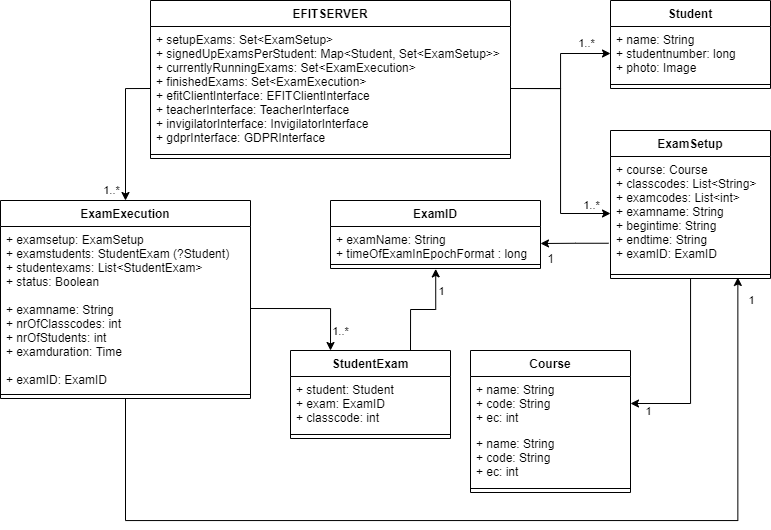

The diagram above was exported from draw.io. Its source (the exported page's mxGraphModel, read from the mxfile embedded in the PNG):
<mxGraphModel dx="1013" dy="601" grid="1" gridSize="10" guides="1" tooltips="1" connect="1" arrows="1" fold="1" page="1" pageScale="1" pageWidth="827" pageHeight="1169" math="0" shadow="0">
  <root>
    <mxCell id="WIyWlLk6GJQsqaUBKTNV-0" />
    <mxCell id="WIyWlLk6GJQsqaUBKTNV-1" parent="WIyWlLk6GJQsqaUBKTNV-0" />
    <mxCell id="_eKxwZoGaJVDAEWoOoRt-0" value="Student" style="swimlane;fontStyle=1;align=center;verticalAlign=top;childLayout=stackLayout;horizontal=1;startSize=26;horizontalStack=0;resizeParent=1;resizeParentMax=0;resizeLast=0;collapsible=1;marginBottom=0;" vertex="1" parent="WIyWlLk6GJQsqaUBKTNV-1">
      <mxGeometry x="640" y="40" width="160" height="88" as="geometry" />
    </mxCell>
    <mxCell id="_eKxwZoGaJVDAEWoOoRt-1" value="+ name: String&#10;+ studentnumber: long&#10;+ photo: Image" style="text;strokeColor=none;fillColor=none;align=left;verticalAlign=top;spacingLeft=4;spacingRight=4;overflow=hidden;rotatable=0;points=[[0,0.5],[1,0.5]];portConstraint=eastwest;" vertex="1" parent="_eKxwZoGaJVDAEWoOoRt-0">
      <mxGeometry y="26" width="160" height="54" as="geometry" />
    </mxCell>
    <mxCell id="_eKxwZoGaJVDAEWoOoRt-2" value="" style="line;strokeWidth=1;fillColor=none;align=left;verticalAlign=middle;spacingTop=-1;spacingLeft=3;spacingRight=3;rotatable=0;labelPosition=right;points=[];portConstraint=eastwest;" vertex="1" parent="_eKxwZoGaJVDAEWoOoRt-0">
      <mxGeometry y="80" width="160" height="8" as="geometry" />
    </mxCell>
    <mxCell id="_eKxwZoGaJVDAEWoOoRt-4" value="ExamID" style="swimlane;fontStyle=1;align=center;verticalAlign=top;childLayout=stackLayout;horizontal=1;startSize=26;horizontalStack=0;resizeParent=1;resizeParentMax=0;resizeLast=0;collapsible=1;marginBottom=0;" vertex="1" parent="WIyWlLk6GJQsqaUBKTNV-1">
      <mxGeometry x="360" y="240" width="210" height="68" as="geometry" />
    </mxCell>
    <mxCell id="_eKxwZoGaJVDAEWoOoRt-5" value="+ examName: String&#10;+ timeOfExamInEpochFormat : long" style="text;strokeColor=none;fillColor=none;align=left;verticalAlign=top;spacingLeft=4;spacingRight=4;overflow=hidden;rotatable=0;points=[[0,0.5],[1,0.5]];portConstraint=eastwest;" vertex="1" parent="_eKxwZoGaJVDAEWoOoRt-4">
      <mxGeometry y="26" width="210" height="34" as="geometry" />
    </mxCell>
    <mxCell id="_eKxwZoGaJVDAEWoOoRt-6" value="" style="line;strokeWidth=1;fillColor=none;align=left;verticalAlign=middle;spacingTop=-1;spacingLeft=3;spacingRight=3;rotatable=0;labelPosition=right;points=[];portConstraint=eastwest;" vertex="1" parent="_eKxwZoGaJVDAEWoOoRt-4">
      <mxGeometry y="60" width="210" height="8" as="geometry" />
    </mxCell>
    <mxCell id="_eKxwZoGaJVDAEWoOoRt-48" style="edgeStyle=orthogonalEdgeStyle;rounded=0;orthogonalLoop=1;jettySize=auto;html=1;entryX=1;entryY=0.5;entryDx=0;entryDy=0;" edge="1" parent="WIyWlLk6GJQsqaUBKTNV-1" source="_eKxwZoGaJVDAEWoOoRt-8" target="_eKxwZoGaJVDAEWoOoRt-36">
      <mxGeometry relative="1" as="geometry" />
    </mxCell>
    <mxCell id="_eKxwZoGaJVDAEWoOoRt-60" value="1" style="edgeLabel;html=1;align=center;verticalAlign=middle;resizable=0;points=[];" vertex="1" connectable="0" parent="_eKxwZoGaJVDAEWoOoRt-48">
      <mxGeometry x="0.8111" relative="1" as="geometry">
        <mxPoint x="-1" y="7" as="offset" />
      </mxGeometry>
    </mxCell>
    <mxCell id="_eKxwZoGaJVDAEWoOoRt-49" style="edgeStyle=orthogonalEdgeStyle;rounded=0;orthogonalLoop=1;jettySize=auto;html=1;entryX=1;entryY=0.5;entryDx=0;entryDy=0;exitX=-0.012;exitY=0.761;exitDx=0;exitDy=0;exitPerimeter=0;" edge="1" parent="WIyWlLk6GJQsqaUBKTNV-1" source="_eKxwZoGaJVDAEWoOoRt-9" target="_eKxwZoGaJVDAEWoOoRt-5">
      <mxGeometry relative="1" as="geometry" />
    </mxCell>
    <mxCell id="_eKxwZoGaJVDAEWoOoRt-8" value="ExamSetup" style="swimlane;fontStyle=1;align=center;verticalAlign=top;childLayout=stackLayout;horizontal=1;startSize=26;horizontalStack=0;resizeParent=1;resizeParentMax=0;resizeLast=0;collapsible=1;marginBottom=0;" vertex="1" parent="WIyWlLk6GJQsqaUBKTNV-1">
      <mxGeometry x="640" y="170" width="160" height="148" as="geometry" />
    </mxCell>
    <mxCell id="_eKxwZoGaJVDAEWoOoRt-9" value="+ course: Course&#10;+ classcodes: List&lt;String&gt;&#10;+ examcodes: List&lt;int&gt;&#10;+ examname: String&#10;+ begintime: String&#10;+ endtime: String&#10;+ examID: ExamID" style="text;strokeColor=none;fillColor=none;align=left;verticalAlign=top;spacingLeft=4;spacingRight=4;overflow=hidden;rotatable=0;points=[[0,0.5],[1,0.5]];portConstraint=eastwest;" vertex="1" parent="_eKxwZoGaJVDAEWoOoRt-8">
      <mxGeometry y="26" width="160" height="114" as="geometry" />
    </mxCell>
    <mxCell id="_eKxwZoGaJVDAEWoOoRt-10" value="" style="line;strokeWidth=1;fillColor=none;align=left;verticalAlign=middle;spacingTop=-1;spacingLeft=3;spacingRight=3;rotatable=0;labelPosition=right;points=[];portConstraint=eastwest;" vertex="1" parent="_eKxwZoGaJVDAEWoOoRt-8">
      <mxGeometry y="140" width="160" height="8" as="geometry" />
    </mxCell>
    <mxCell id="_eKxwZoGaJVDAEWoOoRt-12" value="EFITSERVER" style="swimlane;fontStyle=1;align=center;verticalAlign=top;childLayout=stackLayout;horizontal=1;startSize=26;horizontalStack=0;resizeParent=1;resizeParentMax=0;resizeLast=0;collapsible=1;marginBottom=0;" vertex="1" parent="WIyWlLk6GJQsqaUBKTNV-1">
      <mxGeometry x="180" y="40" width="360" height="158" as="geometry" />
    </mxCell>
    <mxCell id="_eKxwZoGaJVDAEWoOoRt-13" value="+ setupExams: Set&lt;ExamSetup&gt;&#10;+ signedUpExamsPerStudent: Map&lt;Student, Set&lt;ExamSetup&gt;&gt;&#10;+ currentlyRunningExams: Set&lt;ExamExecution&gt;&#10;+ finishedExams: Set&lt;ExamExecution&gt;&#10;+ efitClientInterface: EFITClientInterface&#10;+ teacherInterface: TeacherInterface&#10;+ invigilatorInterface: InvigilatorInterface&#10;+ gdprInterface: GDPRInterface" style="text;strokeColor=none;fillColor=none;align=left;verticalAlign=top;spacingLeft=4;spacingRight=4;overflow=hidden;rotatable=0;points=[[0,0.5],[1,0.5]];portConstraint=eastwest;" vertex="1" parent="_eKxwZoGaJVDAEWoOoRt-12">
      <mxGeometry y="26" width="360" height="124" as="geometry" />
    </mxCell>
    <mxCell id="_eKxwZoGaJVDAEWoOoRt-14" value="" style="line;strokeWidth=1;fillColor=none;align=left;verticalAlign=middle;spacingTop=-1;spacingLeft=3;spacingRight=3;rotatable=0;labelPosition=right;points=[];portConstraint=eastwest;" vertex="1" parent="_eKxwZoGaJVDAEWoOoRt-12">
      <mxGeometry y="150" width="360" height="8" as="geometry" />
    </mxCell>
    <mxCell id="_eKxwZoGaJVDAEWoOoRt-50" style="edgeStyle=orthogonalEdgeStyle;rounded=0;orthogonalLoop=1;jettySize=auto;html=1;exitX=0.75;exitY=0;exitDx=0;exitDy=0;entryX=0.501;entryY=1.051;entryDx=0;entryDy=0;entryPerimeter=0;" edge="1" parent="WIyWlLk6GJQsqaUBKTNV-1" source="_eKxwZoGaJVDAEWoOoRt-16" target="_eKxwZoGaJVDAEWoOoRt-6">
      <mxGeometry relative="1" as="geometry" />
    </mxCell>
    <mxCell id="_eKxwZoGaJVDAEWoOoRt-54" value="1" style="edgeLabel;html=1;align=center;verticalAlign=middle;resizable=0;points=[];" vertex="1" connectable="0" parent="_eKxwZoGaJVDAEWoOoRt-50">
      <mxGeometry x="0.3749" y="1" relative="1" as="geometry">
        <mxPoint x="6" y="-12" as="offset" />
      </mxGeometry>
    </mxCell>
    <mxCell id="_eKxwZoGaJVDAEWoOoRt-16" value="StudentExam" style="swimlane;fontStyle=1;align=center;verticalAlign=top;childLayout=stackLayout;horizontal=1;startSize=26;horizontalStack=0;resizeParent=1;resizeParentMax=0;resizeLast=0;collapsible=1;marginBottom=0;" vertex="1" parent="WIyWlLk6GJQsqaUBKTNV-1">
      <mxGeometry x="320" y="390" width="160" height="88" as="geometry" />
    </mxCell>
    <mxCell id="_eKxwZoGaJVDAEWoOoRt-17" value="+ student: Student&#10;+ exam: ExamID&#10;+ classcode: int" style="text;strokeColor=none;fillColor=none;align=left;verticalAlign=top;spacingLeft=4;spacingRight=4;overflow=hidden;rotatable=0;points=[[0,0.5],[1,0.5]];portConstraint=eastwest;" vertex="1" parent="_eKxwZoGaJVDAEWoOoRt-16">
      <mxGeometry y="26" width="160" height="54" as="geometry" />
    </mxCell>
    <mxCell id="_eKxwZoGaJVDAEWoOoRt-18" value="" style="line;strokeWidth=1;fillColor=none;align=left;verticalAlign=middle;spacingTop=-1;spacingLeft=3;spacingRight=3;rotatable=0;labelPosition=right;points=[];portConstraint=eastwest;" vertex="1" parent="_eKxwZoGaJVDAEWoOoRt-16">
      <mxGeometry y="80" width="160" height="8" as="geometry" />
    </mxCell>
    <mxCell id="_eKxwZoGaJVDAEWoOoRt-52" style="edgeStyle=orthogonalEdgeStyle;rounded=0;orthogonalLoop=1;jettySize=auto;html=1;entryX=0.796;entryY=0.871;entryDx=0;entryDy=0;entryPerimeter=0;" edge="1" parent="WIyWlLk6GJQsqaUBKTNV-1" source="_eKxwZoGaJVDAEWoOoRt-20" target="_eKxwZoGaJVDAEWoOoRt-10">
      <mxGeometry relative="1" as="geometry">
        <Array as="points">
          <mxPoint x="155" y="560" />
          <mxPoint x="767" y="560" />
        </Array>
      </mxGeometry>
    </mxCell>
    <mxCell id="_eKxwZoGaJVDAEWoOoRt-53" value="1" style="edgeLabel;html=1;align=center;verticalAlign=middle;resizable=0;points=[];" vertex="1" connectable="0" parent="_eKxwZoGaJVDAEWoOoRt-52">
      <mxGeometry x="0.9565" y="3" relative="1" as="geometry">
        <mxPoint x="16" y="1" as="offset" />
      </mxGeometry>
    </mxCell>
    <mxCell id="_eKxwZoGaJVDAEWoOoRt-20" value="ExamExecution" style="swimlane;fontStyle=1;align=center;verticalAlign=top;childLayout=stackLayout;horizontal=1;startSize=26;horizontalStack=0;resizeParent=1;resizeParentMax=0;resizeLast=0;collapsible=1;marginBottom=0;" vertex="1" parent="WIyWlLk6GJQsqaUBKTNV-1">
      <mxGeometry x="30" y="240" width="250" height="198" as="geometry" />
    </mxCell>
    <mxCell id="_eKxwZoGaJVDAEWoOoRt-21" value="+ examsetup: ExamSetup&#10;+ examstudents: StudentExam (?Student)&#10;+ studentexams: List&lt;StudentExam&gt;&#10;+ status: Boolean&#10;&#10;+ examname: String&#10;+ nrOfClasscodes: int&#10;+ nrOfStudents: int&#10;+ examduration: Time&#10;&#10;+ examID: ExamID&#10;" style="text;strokeColor=none;fillColor=none;align=left;verticalAlign=top;spacingLeft=4;spacingRight=4;overflow=hidden;rotatable=0;points=[[0,0.5],[1,0.5]];portConstraint=eastwest;" vertex="1" parent="_eKxwZoGaJVDAEWoOoRt-20">
      <mxGeometry y="26" width="250" height="164" as="geometry" />
    </mxCell>
    <mxCell id="_eKxwZoGaJVDAEWoOoRt-22" value="" style="line;strokeWidth=1;fillColor=none;align=left;verticalAlign=middle;spacingTop=-1;spacingLeft=3;spacingRight=3;rotatable=0;labelPosition=right;points=[];portConstraint=eastwest;" vertex="1" parent="_eKxwZoGaJVDAEWoOoRt-20">
      <mxGeometry y="190" width="250" height="8" as="geometry" />
    </mxCell>
    <mxCell id="_eKxwZoGaJVDAEWoOoRt-28" value="Course" style="swimlane;fontStyle=1;align=center;verticalAlign=top;childLayout=stackLayout;horizontal=1;startSize=26;horizontalStack=0;resizeParent=1;resizeParentMax=0;resizeLast=0;collapsible=1;marginBottom=0;" vertex="1" parent="WIyWlLk6GJQsqaUBKTNV-1">
      <mxGeometry x="500" y="390" width="160" height="142" as="geometry" />
    </mxCell>
    <mxCell id="_eKxwZoGaJVDAEWoOoRt-36" value="+ name: String&#10;+ code: String&#10;+ ec: int" style="text;strokeColor=none;fillColor=none;align=left;verticalAlign=top;spacingLeft=4;spacingRight=4;overflow=hidden;rotatable=0;points=[[0,0.5],[1,0.5]];portConstraint=eastwest;" vertex="1" parent="_eKxwZoGaJVDAEWoOoRt-28">
      <mxGeometry y="26" width="160" height="54" as="geometry" />
    </mxCell>
    <mxCell id="_eKxwZoGaJVDAEWoOoRt-29" value="+ name: String&#10;+ code: String&#10;+ ec: int" style="text;strokeColor=none;fillColor=none;align=left;verticalAlign=top;spacingLeft=4;spacingRight=4;overflow=hidden;rotatable=0;points=[[0,0.5],[1,0.5]];portConstraint=eastwest;" vertex="1" parent="_eKxwZoGaJVDAEWoOoRt-28">
      <mxGeometry y="80" width="160" height="54" as="geometry" />
    </mxCell>
    <mxCell id="_eKxwZoGaJVDAEWoOoRt-30" value="" style="line;strokeWidth=1;fillColor=none;align=left;verticalAlign=middle;spacingTop=-1;spacingLeft=3;spacingRight=3;rotatable=0;labelPosition=right;points=[];portConstraint=eastwest;" vertex="1" parent="_eKxwZoGaJVDAEWoOoRt-28">
      <mxGeometry y="134" width="160" height="8" as="geometry" />
    </mxCell>
    <mxCell id="_eKxwZoGaJVDAEWoOoRt-41" style="edgeStyle=orthogonalEdgeStyle;rounded=0;orthogonalLoop=1;jettySize=auto;html=1;exitX=1;exitY=0.5;exitDx=0;exitDy=0;entryX=0;entryY=0.5;entryDx=0;entryDy=0;" edge="1" parent="WIyWlLk6GJQsqaUBKTNV-1" source="_eKxwZoGaJVDAEWoOoRt-13" target="_eKxwZoGaJVDAEWoOoRt-1">
      <mxGeometry relative="1" as="geometry" />
    </mxCell>
    <mxCell id="_eKxwZoGaJVDAEWoOoRt-42" style="edgeStyle=orthogonalEdgeStyle;rounded=0;orthogonalLoop=1;jettySize=auto;html=1;exitX=1;exitY=0.5;exitDx=0;exitDy=0;entryX=0;entryY=0.5;entryDx=0;entryDy=0;" edge="1" parent="WIyWlLk6GJQsqaUBKTNV-1" source="_eKxwZoGaJVDAEWoOoRt-13" target="_eKxwZoGaJVDAEWoOoRt-9">
      <mxGeometry relative="1" as="geometry" />
    </mxCell>
    <mxCell id="_eKxwZoGaJVDAEWoOoRt-56" value="1..*" style="edgeLabel;html=1;align=center;verticalAlign=middle;resizable=0;points=[];" vertex="1" connectable="0" parent="_eKxwZoGaJVDAEWoOoRt-42">
      <mxGeometry x="0.6115" y="-2" relative="1" as="geometry">
        <mxPoint x="24" y="-11" as="offset" />
      </mxGeometry>
    </mxCell>
    <mxCell id="_eKxwZoGaJVDAEWoOoRt-45" style="edgeStyle=orthogonalEdgeStyle;rounded=0;orthogonalLoop=1;jettySize=auto;html=1;exitX=0;exitY=0.5;exitDx=0;exitDy=0;entryX=0.5;entryY=0;entryDx=0;entryDy=0;" edge="1" parent="WIyWlLk6GJQsqaUBKTNV-1" source="_eKxwZoGaJVDAEWoOoRt-13" target="_eKxwZoGaJVDAEWoOoRt-20">
      <mxGeometry relative="1" as="geometry" />
    </mxCell>
    <mxCell id="_eKxwZoGaJVDAEWoOoRt-51" value="1..*" style="edgeLabel;html=1;align=center;verticalAlign=middle;resizable=0;points=[];" vertex="1" connectable="0" parent="_eKxwZoGaJVDAEWoOoRt-45">
      <mxGeometry x="0.8338" relative="1" as="geometry">
        <mxPoint x="-15" as="offset" />
      </mxGeometry>
    </mxCell>
    <mxCell id="_eKxwZoGaJVDAEWoOoRt-46" style="edgeStyle=orthogonalEdgeStyle;rounded=0;orthogonalLoop=1;jettySize=auto;html=1;exitX=1;exitY=0.5;exitDx=0;exitDy=0;entryX=0.25;entryY=0;entryDx=0;entryDy=0;" edge="1" parent="WIyWlLk6GJQsqaUBKTNV-1" source="_eKxwZoGaJVDAEWoOoRt-21" target="_eKxwZoGaJVDAEWoOoRt-16">
      <mxGeometry relative="1" as="geometry" />
    </mxCell>
    <mxCell id="_eKxwZoGaJVDAEWoOoRt-55" value="1..*" style="edgeLabel;html=1;align=center;verticalAlign=middle;resizable=0;points=[];" vertex="1" connectable="0" parent="_eKxwZoGaJVDAEWoOoRt-46">
      <mxGeometry x="0.0581" y="-3" relative="1" as="geometry">
        <mxPoint x="25" y="19" as="offset" />
      </mxGeometry>
    </mxCell>
    <mxCell id="_eKxwZoGaJVDAEWoOoRt-57" value="1..*" style="edgeLabel;html=1;align=center;verticalAlign=middle;resizable=0;points=[];" vertex="1" connectable="0" parent="WIyWlLk6GJQsqaUBKTNV-1">
      <mxGeometry x="649.9952595562436" y="90" as="geometry">
        <mxPoint x="-35" y="-8" as="offset" />
      </mxGeometry>
    </mxCell>
    <mxCell id="_eKxwZoGaJVDAEWoOoRt-61" value="1" style="text;html=1;align=center;verticalAlign=middle;resizable=0;points=[];autosize=1;strokeColor=none;fillColor=none;" vertex="1" parent="WIyWlLk6GJQsqaUBKTNV-1">
      <mxGeometry x="570" y="288" width="20" height="20" as="geometry" />
    </mxCell>
  </root>
</mxGraphModel>